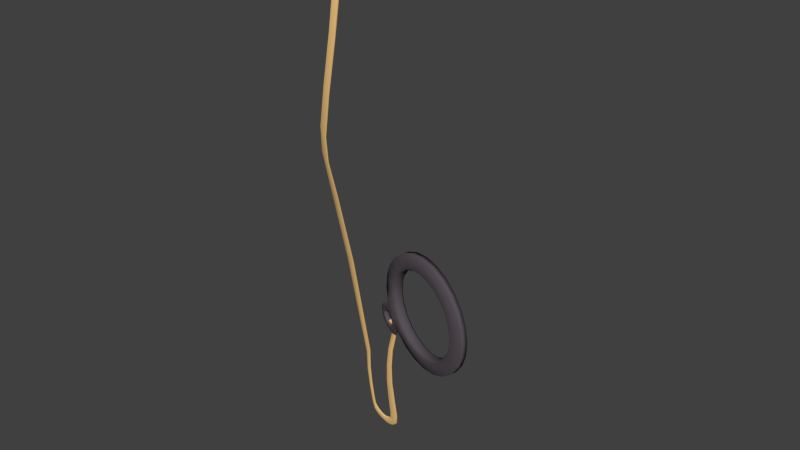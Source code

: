 # Source: GentlemanMonocle.blend  (saved by Blender 2.74.0; exported with 4.5.12 LTS)
import bpy
from mathutils import Matrix  # noqa: F401  (used for matrix-valued properties, if any)

bpy.ops.wm.read_factory_settings(use_empty=True)
scene = bpy.context.scene
scene.name = 'Scene'

# ---- collections
col_collection_11 = bpy.data.collections.new('Collection 11'); scene.collection.children.link(col_collection_11)

# ---- materials (node trees are filled in below, after node groups)
mat_material_005 = bpy.data.materials.new('Material.005')
mat_material_005.alpha_threshold = 0.0
mat_material_005.use_transparent_shadow = False
mat_material_005.diffuse_color = (0.8, 0.5121, 0.199, 1.0)
mat_material_005.roughness = 0.5
mat_material = bpy.data.materials.new('Material')
mat_material.alpha_threshold = 0.0
mat_material.use_transparent_shadow = False
mat_material.diffuse_color = (0.0985, 0.08197, 0.09601, 1.0)
mat_material.roughness = 0.5
mat_material.specular_intensity = 0.0
mat_material.line_color = (0.0, 0.0, 0.0, 1.0)

# ---- material node trees

# ---- world
world_world = bpy.data.worlds.new('World'); scene.world = world_world
world_world.color = (0.05088, 0.05088, 0.05088)
world_world.use_sun_shadow = False
world_world.sun_shadow_jitter_overblur = 0.0
world_world.cycles.sampling_method = 'MANUAL'
world_world.cycles.sample_map_resolution = 256

# ---- meshes
me_cube_002 = bpy.data.meshes.new('Cube.002')
me_cube_002.from_pydata([(-3.936, -6.92, -20.9), (-3.153, -6.025, -21.1), (-2.371, -6.922, -21.31), (-3.153, -7.817, -21.1), (-3.833, -7.96, -26.78), (-0.7123, -10.76, -2.34), (-7.485, -7.979, -24.58), (-3.208, -6.973, -27.58), (-3.833, -5.96, -26.78), (-4.458, -6.947, -25.97), (-1.344, 15.05, 64.86), (-7.636, -6.992, -25.45), (-7.485, -5.979, -24.58), (-7.333, -6.965, -23.71), (-6.18, -6.961, -25.45), (-5.945, -5.973, -26.35), (-5.709, -6.985, -27.25), (-5.945, -7.973, -26.35), (-1.68, 5.169, 73.72), (-1.975, 16.03, 65.48), (-1.347, 17.05, 64.86), (-0.7159, 16.07, 64.24), (-3.836, -6.936, -25.56), (-3.054, -5.943, -26.03), (-2.272, -6.95, -26.51), (-3.054, -7.943, -26.03), (-6.896, -6.965, -24.69), (-6.864, -5.977, -25.58), (-6.832, -6.989, -26.46), (-6.864, -7.977, -25.58), (-4.888, -7.969, -26.85), (-4.432, -6.983, -27.76), (-4.888, -5.969, -26.85), (-5.345, -6.956, -25.94), (-3.043, -7.736, -12.7), (-2.44, -7.056, -12.82), (-3.043, -6.362, -12.7), (-3.646, -7.042, -12.59), (-7.676, -6.96, -19.01), (-7.382, -7.018, -10.97), (-5.704, 8.535, 11.65), (-7.99, -5.969, -19.69), (-7.848, -6.013, -11.3), (-6.311, 9.905, 12.14), (-8.304, -6.979, -20.37), (-8.315, -7.007, -11.63), (-6.896, 9.152, 12.59), (-7.99, -7.969, -19.69), (-7.848, -8.012, -11.3), (-6.289, 7.783, 12.1), (-2.456, 29.03, 46.28), (-3.0, 29.55, 47.2), (-3.543, 28.17, 48.07), (-2.999, 27.65, 47.15), (-5.069, 26.5, 34.86), (-5.685, 27.39, 36.03), (-5.09, 28.52, 34.95), (-4.475, 27.63, 33.79), (-1.379, -7.354, -2.498), (-1.196, -10.48, -1.695), (-1.2, -11.16, -2.166), (-1.674, -10.0, -1.978), (-1.577, -5.083, -1.84), (-1.384, -7.574, -1.494), (-0.8613, -7.873, -2.192), (-1.902, -7.055, -1.8), (-1.728, -8.997, -1.929), (-0.7461, -9.769, -2.299), (-3.74, -6.248, -20.95), (-3.783, -6.929, -24.25), (-1.559, -10.75, -2.028), (-2.566, -6.25, -21.26), (-2.951, -5.959, -24.53), (-0.8345, -10.74, -1.947), (-2.566, -7.594, -21.26), (-2.118, -6.936, -24.82), (-0.8378, -11.06, -2.3), (-2.951, -7.907, -24.53), (-4.914, -6.952, -26.01), (-4.358, -5.966, -26.9), (-3.803, -6.979, -27.79), (-4.358, -7.966, -26.9), (-2.467, -7.699, -26.39), (-4.302, -7.7, -26.17), (-2.467, -6.199, -26.39), (-3.64, -6.188, -25.68), (-7.488, -6.963, -22.25), (-7.724, -5.976, -23.07), (-7.96, -6.989, -23.88), (-7.724, -7.976, -23.07), (-4.546, -7.729, -27.54), (-7.371, -7.719, -23.93), (-4.546, -6.229, -27.54), (-5.231, -6.209, -26.17), (-6.84, -7.736, -26.24), (-6.121, -7.714, -25.68), (-6.84, -6.236, -26.24), (-6.888, -6.218, -24.91), (-6.567, -6.963, -25.08), (-6.437, -5.975, -25.97), (-6.306, -6.987, -26.87), (-6.437, -7.975, -25.97), (-1.072, 7.894, 71.06), (-1.596, 8.64, 71.51), (-2.12, 7.886, 71.95), (-1.596, 7.14, 71.51), (-8.226, -7.727, -20.2), (-0.8724, 15.32, 64.39), (-8.226, -6.227, -20.2), (-7.754, -6.212, -19.18), (-3.364, -7.72, -27.38), (-3.64, -7.688, -25.68), (-3.364, -6.22, -27.38), (-4.302, -6.2, -26.17), (-4.069, -6.942, -25.82), (-3.377, -5.952, -26.49), (-2.684, -6.963, -27.16), (-3.377, -7.952, -26.49), (-6.888, -7.718, -24.91), (-7.598, -7.739, -25.24), (-7.598, -6.239, -25.24), (-7.371, -6.219, -23.93), (-7.155, -6.966, -24.25), (-7.217, -5.979, -25.13), (-7.278, -6.992, -26.0), (-7.217, -7.979, -25.13), (-5.768, -7.732, -27.03), (-5.768, -6.232, -27.03), (-6.121, -6.214, -25.68), (-5.231, -7.709, -26.17), (-5.418, -7.971, -26.66), (-5.073, -6.984, -27.57), (-5.418, -5.971, -26.66), (-5.763, -6.959, -25.76), (-3.74, -7.592, -20.95), (-3.496, -7.559, -12.62), (-3.496, -6.528, -12.62), (-2.591, -6.539, -12.79), (-2.591, -7.569, -12.79), (-2.522, -8.142, -8.94), (-3.303, -7.738, -16.81), (-1.982, -7.598, -9.037), (-2.616, -6.948, -16.97), (-2.52, -6.937, -8.938), (-3.303, -6.155, -16.81), (-3.06, -7.482, -8.84), (-3.991, -6.945, -16.65), (-5.526, 26.65, 35.72), (-6.74, 8.276, 12.45), (-8.198, -7.758, -11.55), (-7.754, -7.712, -19.18), (-7.499, -7.766, -11.05), (-5.844, 7.82, 11.75), (-5.541, 28.19, 35.78), (-6.755, 9.874, 12.49), (-8.198, -6.258, -11.55), (-4.634, 28.34, 34.11), (-5.861, 9.405, 11.78), (-7.498, -6.267, -11.05), (-7.704, -6.972, -14.94), (-4.806, 21.12, 26.53), (-8.094, -5.976, -15.44), (-5.447, 22.54, 27.52), (-8.484, -6.979, -15.94), (-6.056, 21.81, 28.43), (-8.094, -7.976, -15.44), (-5.415, 20.39, 27.45), (-2.591, 28.22, 46.48), (-1.817, 15.29, 65.32), (-1.819, 16.79, 65.32), (-0.8742, 16.81, 64.39), (-1.035, 24.76, 55.3), (-1.594, 25.62, 56.01), (-2.149, 24.5, 56.71), (-1.59, 23.64, 56.0), (-3.407, 27.56, 47.83), (-3.408, 28.99, 47.86), (-2.592, 29.63, 46.53), (-4.618, 26.85, 34.03), (-4.511, 28.22, 39.66), (-5.081, 28.61, 40.77), (-4.516, 30.1, 39.75), (-3.946, 29.72, 38.63), (-1.2, -10.85, -1.816), (-1.556, -10.17, -1.675), (-1.24, -9.487, -1.641), (-1.851, -10.61, -3.098), (-1.407, -8.754, -3.346), (-0.8784, -11.27, -3.434), (-1.371, -11.73, -3.272), (-1.938, -5.356, -1.725), (-1.118, -6.0, -2.034), (-1.53, -5.765, -1.484), (-1.526, -5.591, -2.275), (-0.9893, -7.688, -2.519), (-1.77, -7.075, -2.225), (-1.774, -7.24, -1.472), (-0.9935, -7.853, -1.766), (-3.575, -7.66, -24.32), (-0.9314, -10.94, -2.006), (-3.575, -6.2, -24.32), (-0.8708, -9.75, -1.898), (-2.326, -7.666, -24.75), (-1.607, -9.172, -1.62), (-2.326, -6.205, -24.75), (-1.466, -10.52, -1.804), (-4.775, -6.205, -26.23), (-4.775, -7.705, -26.23), (-3.942, -6.226, -27.56), (-3.942, -7.726, -27.56), (-7.547, -6.216, -22.45), (-7.547, -7.716, -22.45), (-7.901, -6.236, -23.68), (-7.901, -7.736, -23.68), (-6.339, -7.734, -26.64), (-6.535, -7.716, -25.3), (-6.339, -6.234, -26.64), (-6.535, -6.216, -25.3), (-1.159, 10.57, 69.45), (-1.158, 9.456, 69.45), (-1.904, 10.56, 70.12), (-1.903, 9.445, 70.12), (-2.857, -7.71, -26.99), (-3.896, -7.694, -25.98), (-2.857, -6.21, -26.99), (-3.896, -6.194, -25.98), (-7.17, -7.719, -24.47), (-7.263, -7.739, -25.79), (-7.263, -6.239, -25.79), (-7.17, -6.219, -24.47), (-5.16, -7.731, -27.34), (-5.16, -6.231, -27.34), (-5.677, -6.212, -25.98), (-5.677, -7.712, -25.98), (-3.819, -7.539, -16.69), (-2.926, -7.948, -8.866), (-2.924, -7.044, -8.864), (-3.819, -6.352, -16.69), (-2.116, -7.132, -9.012), (-2.788, -6.354, -16.93), (-2.118, -8.035, -9.013), (-2.788, -7.541, -16.93), (-5.889, 20.91, 28.17), (-8.387, -7.729, -15.81), (-7.802, -7.723, -15.07), (-4.95, 20.4, 26.74), (-5.911, 22.54, 28.22), (-8.387, -6.229, -15.81), (-4.975, 22.0, 26.8), (-7.802, -6.223, -15.07), (-1.173, 23.99, 55.47), (-2.008, 23.79, 56.53), (-2.011, 25.27, 56.54), (-1.176, 25.46, 55.48), (-4.937, 28.03, 40.48), (-4.941, 29.46, 40.53), (-4.09, 30.27, 38.94), (-4.086, 28.89, 38.86), (-1.734, -11.35, -3.145), (-1.739, -9.938, -2.861), (-0.9166, -10.54, -3.156), (-1.005, -11.59, -3.397), (-1.786, -5.844, -2.084), (-1.789, -5.97, -1.51), (-1.191, -6.312, -2.309), (-1.194, -6.438, -1.734), (8.472, 9.262, -5.486), (5.76, 5.623, -5.19), (3.226, 2.061, -4.165), (1.041, -1.18, -2.48), (-0.6457, -3.879, -0.2507), (-1.718, -5.853, 2.371), (-2.104, -6.967, 5.206), (-1.778, -7.144, 8.063), (-0.7599, -6.374, 10.74), (0.8791, -4.708, 13.07), (3.028, -2.261, 14.88), (5.54, 0.8025, 16.05), (8.244, 4.272, 16.51), (10.96, 7.912, 16.21), (13.49, 11.47, 15.18), (15.67, 14.71, 13.5), (17.36, 17.41, 11.27), (18.43, 19.39, 8.648), (18.82, 20.5, 5.812), (18.49, 20.68, 2.956), (17.48, 19.91, 0.2739), (15.84, 18.24, -2.051), (13.69, 15.79, -3.862), (11.18, 12.73, -5.033), (6.445, 5.924, -2.369), (8.442, 8.604, -2.587), (4.579, 3.302, -1.614), (2.97, 0.9154, -0.3736), (1.728, -1.072, 1.268), (0.9381, -2.526, 3.198), (0.6538, -3.346, 5.286), (0.8945, -3.477, 7.39), (1.644, -2.91, 9.365), (2.851, -1.683, 11.08), (4.433, 0.1195, 12.41), (6.283, 2.375, 13.27), (8.274, 4.93, 13.61), (10.27, 7.61, 13.39), (12.14, 10.23, 12.63), (13.75, 12.62, 11.39), (14.99, 14.61, 9.751), (15.78, 16.06, 7.82), (16.06, 16.88, 5.732), (15.82, 17.01, 3.629), (15.07, 16.44, 1.654), (13.86, 15.22, -0.05816), (12.28, 13.41, -1.391), (10.43, 11.16, -2.254), (6.227, 7.395, -2.735), (8.322, 10.21, -2.964), (4.269, 4.644, -1.943), (2.582, 2.141, -0.6415), (1.279, 0.05616, 1.08), (0.4505, -1.468, 3.105), (0.1523, -2.329, 5.296), (0.4048, -2.466, 7.502), (1.191, -1.871, 9.573), (2.457, -0.5845, 11.37), (4.116, 1.306, 12.77), (6.057, 3.672, 13.67), (8.145, 6.352, 14.02), (10.24, 9.163, 13.79), (12.2, 11.91, 13.0), (13.89, 14.42, 11.7), (15.19, 16.5, 9.979), (16.02, 18.03, 7.954), (16.31, 18.89, 5.763), (16.06, 19.02, 3.557), (15.28, 18.43, 1.486), (14.01, 17.14, -0.3106), (12.35, 15.25, -1.709), (10.41, 12.89, -2.614), (-0.3109, -2.778, -3.345), (-3.07, -7.451, 1.506), (-3.597, -8.278, -2.231), (-1.79, -5.58, -3.707), (-4.016, -9.35, 0.2071), (-0.9885, -3.826, -3.641), (-3.622, -8.288, 0.9903), (-2.919, -6.79, -1.682), (0.4099, -1.707, -3.004), (-2.459, -6.567, 2.041), (-1.039, -4.167, -0.4306), (-0.9557, -3.809, -2.495), (-1.815, -5.103, -2.766), (-1.872, -5.486, 0.6045), (-0.5133, -3.185, -1.784), (-2.627, -6.619, 0.3432), (-3.222, -7.47, -0.3707), (8.909, 3.944, -5.557), (6.197, 0.3044, -5.261), (3.663, -3.257, -4.235), (1.478, -6.498, -2.551), (-0.2085, -9.197, -0.3214), (-1.281, -11.17, 2.3), (-1.667, -12.28, 5.136), (-1.34, -12.46, 7.992), (-0.3228, -11.69, 10.67), (1.316, -10.03, 13.0), (3.465, -7.579, 14.81), (5.977, -4.516, 15.98), (8.681, -1.046, 16.43), (11.39, 2.593, 16.14), (13.93, 6.155, 15.11), (16.11, 9.396, 13.43), (17.8, 12.09, 11.2), (18.87, 14.07, 8.577), (19.26, 15.18, 5.742), (18.93, 15.36, 2.885), (17.91, 14.59, 0.2032), (16.27, 12.92, -2.122), (14.12, 10.48, -3.932), (11.61, 7.413, -5.104), (6.882, 0.6061, -2.44), (8.879, 3.286, -2.658), (5.016, -2.017, -1.685), (3.407, -4.403, -0.4443), (2.165, -6.391, 1.197), (1.375, -7.844, 3.128), (1.091, -8.664, 5.216), (1.332, -8.795, 7.319), (2.081, -8.228, 9.294), (3.288, -7.001, 11.01), (4.87, -5.199, 12.34), (6.72, -2.943, 13.2), (8.711, -0.3886, 13.54), (10.71, 2.291, 13.32), (12.57, 4.914, 12.56), (14.18, 7.301, 11.32), (15.42, 9.288, 9.68), (16.21, 10.74, 7.75), (16.5, 11.56, 5.662), (16.26, 11.69, 3.559), (15.51, 11.13, 1.584), (14.3, 9.899, -0.1288), (12.72, 8.096, -1.462), (10.87, 5.841, -2.324), (6.913, -0.9475, -2.846), (9.007, 1.864, -3.075), (4.955, -3.698, -2.054), (3.267, -6.202, -0.7524), (1.965, -8.287, 0.9694), (1.136, -9.811, 2.994), (0.838, -10.67, 5.185), (1.091, -10.81, 7.391), (1.877, -10.21, 9.463), (3.143, -8.927, 11.26), (4.802, -7.037, 12.66), (6.742, -4.671, 13.56), (8.831, -1.991, 13.91), (10.93, 0.8205, 13.68), (12.88, 3.571, 12.89), (14.57, 6.075, 11.59), (15.87, 8.16, 9.868), (16.7, 9.684, 7.843), (17.0, 10.54, 5.653), (16.75, 10.68, 3.446), (15.96, 10.09, 1.375), (14.7, 8.8, -0.4215), (13.04, 6.91, -1.82), (11.1, 4.544, -2.725), (-2.717, -9.253, -1.715), (0.1262, -8.096, -3.415), (-2.633, -12.77, 1.436), (-3.298, -11.93, -2.28), (-1.49, -9.227, -3.755), (-3.716, -13.0, 0.1586), (-0.5836, -8.752, -3.706), (-3.217, -13.21, 0.9248), (-2.514, -11.72, -1.748), (0.8755, -7.372, -3.08), (-1.994, -12.23, 1.965), (-0.5735, -9.832, -0.5059), (-0.5186, -9.128, -2.566), (-1.41, -10.03, -2.832), (-1.406, -11.15, 0.5292), (-0.04766, -8.85, -1.859), (-2.19, -11.94, 0.2725), (-2.818, -12.4, -0.4362), (-0.8063, -7.0, -0.4683), (-0.7371, -6.469, -2.53), (-1.613, -7.566, -2.799), (-1.639, -8.319, 0.5669), (-0.2805, -6.017, -1.822), (-2.409, -9.278, 0.3079), (-3.02, -9.933, -0.4034), (-3.032, -9.811, -1.047), (-3.956, -9.002, -1.054), (-3.656, -12.65, -1.102), (-3.234, -7.348, -1.015), (-2.829, -12.27, -1.08), (-2.259, -8.517, -2.338), (-2.751, -6.978, -3.091), (-2.057, -10.98, -2.371), (-2.451, -10.63, -3.14), (-2.462, -6.054, -2.305)], [], [(0, 134, 234, 146), (0, 146, 237, 68), (0, 68, 200, 69), (0, 69, 198, 134), (1, 68, 237, 144), (1, 144, 239, 71), (1, 71, 204, 72), (1, 72, 200, 68), (2, 71, 239, 142), (2, 142, 241, 74), (2, 74, 202, 75), (2, 75, 204, 71), (3, 74, 241, 140), (3, 140, 234, 134), (3, 134, 198, 77), (3, 77, 202, 74), (4, 110, 222, 117), (4, 117, 223, 83), (4, 83, 207, 81), (4, 81, 209, 110), (5, 76, 261, 188), (5, 188, 260, 67), (5, 67, 201, 73), (5, 73, 199, 76), (6, 119, 227, 125), (6, 125, 226, 91), (6, 91, 211, 89), (6, 89, 213, 119), (7, 112, 224, 116), (7, 116, 222, 110), (7, 110, 209, 80), (7, 80, 208, 112), (8, 113, 225, 115), (8, 115, 224, 112), (8, 112, 208, 79), (8, 79, 206, 113), (9, 83, 223, 114), (9, 114, 225, 113), (9, 113, 206, 78), (9, 78, 207, 83), (10, 168, 251, 174), (10, 174, 250, 107), (10, 107, 219, 105), (10, 105, 221, 168), (11, 120, 228, 124), (11, 124, 227, 119), (11, 119, 213, 88), (11, 88, 212, 120), (12, 121, 229, 123), (12, 123, 228, 120), (12, 120, 212, 87), (12, 87, 210, 121), (13, 91, 226, 122), (13, 122, 229, 121), (13, 121, 210, 86), (13, 86, 211, 91), (14, 95, 233, 133), (14, 133, 232, 128), (14, 128, 217, 98), (14, 98, 215, 95), (15, 128, 232, 132), (15, 132, 231, 127), (15, 127, 216, 99), (15, 99, 217, 128), (16, 127, 231, 131), (16, 131, 230, 126), (16, 126, 214, 100), (16, 100, 216, 127), (17, 126, 230, 130), (17, 130, 233, 95), (17, 95, 215, 101), (17, 101, 214, 126), (18, 105, 219, 102), (18, 102, 218, 103), (18, 103, 220, 104), (18, 104, 221, 105), (19, 169, 252, 173), (19, 173, 251, 168), (19, 168, 221, 104), (19, 104, 220, 169), (20, 170, 253, 172), (20, 172, 252, 169), (20, 169, 220, 103), (20, 103, 218, 170), (21, 107, 250, 171), (21, 171, 253, 170), (21, 170, 218, 102), (21, 102, 219, 107), (22, 111, 198, 69), (22, 69, 200, 85), (22, 85, 225, 114), (22, 114, 223, 111), (23, 85, 200, 72), (23, 72, 204, 84), (23, 84, 224, 115), (23, 115, 225, 85), (24, 84, 204, 75), (24, 75, 202, 82), (24, 82, 222, 116), (24, 116, 224, 84), (25, 82, 202, 77), (25, 77, 198, 111), (25, 111, 223, 117), (25, 117, 222, 82), (26, 118, 215, 98), (26, 98, 217, 97), (26, 97, 229, 122), (26, 122, 226, 118), (27, 97, 217, 99), (27, 99, 216, 96), (27, 96, 228, 123), (27, 123, 229, 97), (28, 96, 216, 100), (28, 100, 214, 94), (28, 94, 227, 124), (28, 124, 228, 96), (29, 94, 214, 101), (29, 101, 215, 118), (29, 118, 226, 125), (29, 125, 227, 94), (30, 90, 209, 81), (30, 81, 207, 129), (30, 129, 233, 130), (30, 130, 230, 90), (31, 92, 208, 80), (31, 80, 209, 90), (31, 90, 230, 131), (31, 131, 231, 92), (32, 93, 206, 79), (32, 79, 208, 92), (32, 92, 231, 132), (32, 132, 232, 93), (33, 129, 207, 78), (33, 78, 206, 93), (33, 93, 232, 133), (33, 133, 233, 129), (261, 240, 141, 188), (189, 139, 240, 261), (34, 138, 240, 139), (34, 139, 235, 135), (34, 135, 234, 140), (34, 140, 241, 138), (260, 238, 143, 187), (188, 141, 238, 260), (35, 137, 238, 141), (35, 141, 240, 138), (35, 138, 241, 142), (35, 142, 239, 137), (259, 236, 145, 186), (187, 143, 236, 259), (36, 136, 236, 143), (36, 143, 238, 137), (36, 137, 239, 144), (36, 144, 237, 136), (186, 145, 235, 258), (37, 135, 235, 145), (37, 145, 236, 136), (37, 136, 237, 146), (37, 146, 234, 135), (38, 150, 211, 86), (38, 86, 210, 109), (38, 109, 249, 159), (38, 159, 244, 150), (39, 151, 244, 159), (39, 159, 249, 158), (40, 152, 151, 39), (43, 42, 155, 154), (40, 157, 248, 160), (40, 160, 245, 152), (41, 109, 210, 87), (41, 87, 212, 108), (41, 108, 247, 161), (41, 161, 249, 109), (42, 158, 249, 161), (42, 161, 247, 155), (43, 157, 158, 42), (46, 45, 149, 148), (43, 154, 246, 162), (43, 162, 248, 157), (44, 108, 212, 88), (44, 88, 213, 106), (44, 106, 243, 163), (44, 163, 247, 108), (45, 155, 247, 163), (45, 163, 243, 149), (46, 154, 155, 45), (49, 48, 151, 152), (46, 148, 242, 164), (46, 164, 246, 154), (47, 106, 213, 89), (47, 89, 211, 150), (47, 150, 244, 165), (47, 165, 243, 106), (48, 149, 243, 165), (48, 165, 244, 151), (49, 148, 149, 48), (49, 152, 245, 166), (49, 166, 242, 148), (50, 167, 257, 182), (50, 182, 256, 177), (50, 177, 253, 171), (50, 171, 250, 167), (51, 177, 256, 181), (51, 181, 255, 176), (51, 176, 252, 172), (51, 172, 253, 177), (52, 176, 255, 180), (52, 180, 254, 175), (52, 175, 251, 173), (52, 173, 252, 176), (53, 175, 254, 179), (53, 179, 257, 167), (53, 167, 250, 174), (53, 174, 251, 175), (54, 147, 242, 166), (54, 166, 245, 178), (54, 178, 257, 179), (54, 179, 254, 147), (55, 153, 246, 164), (55, 164, 242, 147), (55, 147, 254, 180), (55, 180, 255, 153), (56, 156, 248, 162), (56, 162, 246, 153), (56, 153, 255, 181), (56, 181, 256, 156), (57, 178, 245, 160), (57, 160, 248, 156), (57, 156, 256, 182), (57, 182, 257, 178), (58, 194, 260, 187), (58, 187, 259, 195), (58, 195, 262, 193), (58, 193, 264, 194), (59, 185, 203, 184), (59, 184, 205, 183), (59, 183, 199, 73), (59, 73, 201, 185), (60, 70, 258, 189), (60, 189, 261, 76), (60, 76, 199, 183), (60, 183, 205, 70), (61, 66, 259, 186), (61, 186, 258, 70), (61, 70, 205, 184), (61, 184, 203, 66), (62, 191, 264, 193), (62, 193, 262, 190), (62, 190, 263, 192), (62, 192, 265, 191), (63, 196, 203, 185), (63, 185, 201, 197), (63, 197, 265, 192), (63, 192, 263, 196), (64, 197, 201, 67), (64, 67, 260, 194), (64, 194, 264, 191), (64, 191, 265, 197), (65, 195, 259, 66), (65, 66, 203, 196), (65, 196, 263, 190), (65, 190, 262, 195), (40, 39, 158, 157), (235, 139, 189, 258), (342, 453, 454, 432), (285, 284, 373, 374), (274, 273, 362, 363), (283, 282, 371, 372), (437, 347, 339, 429), (281, 280, 369, 370), (266, 289, 378, 355), (268, 267, 356, 357), (279, 278, 367, 368), (288, 287, 376, 377), (277, 276, 365, 366), (286, 285, 374, 375), (275, 274, 363, 364), (284, 283, 372, 373), (273, 272, 361, 362), (338, 346, 436, 428), (282, 281, 370, 371), (269, 268, 357, 358), (280, 279, 368, 369), (289, 288, 377, 378), (267, 266, 355, 356), (278, 277, 366, 367), (287, 286, 375, 376), (314, 315, 266, 267), (316, 314, 267, 268), (317, 316, 268, 269), (318, 317, 269, 270), (319, 318, 270, 271), (320, 319, 271, 272), (321, 320, 272, 273), (322, 321, 273, 274), (323, 322, 274, 275), (324, 323, 275, 276), (325, 324, 276, 277), (326, 325, 277, 278), (327, 326, 278, 279), (328, 327, 279, 280), (329, 328, 280, 281), (330, 329, 281, 282), (331, 330, 282, 283), (332, 331, 283, 284), (333, 332, 284, 285), (334, 333, 285, 286), (335, 334, 286, 287), (336, 335, 287, 288), (337, 336, 288, 289), (315, 337, 289, 266), (293, 294, 383, 382), (294, 295, 384, 383), (295, 296, 385, 384), (296, 297, 386, 385), (297, 298, 387, 386), (298, 299, 388, 387), (299, 300, 389, 388), (300, 301, 390, 389), (301, 302, 391, 390), (302, 303, 392, 391), (303, 304, 393, 392), (304, 305, 394, 393), (305, 306, 395, 394), (306, 307, 396, 395), (307, 308, 397, 396), (308, 309, 398, 397), (309, 310, 399, 398), (310, 311, 400, 399), (311, 312, 401, 400), (312, 313, 402, 401), (313, 291, 380, 402), (291, 290, 379, 380), (290, 292, 381, 379), (291, 313, 337, 315), (313, 312, 336, 337), (312, 311, 335, 336), (311, 310, 334, 335), (310, 309, 333, 334), (309, 308, 332, 333), (308, 307, 331, 332), (307, 306, 330, 331), (306, 305, 329, 330), (305, 304, 328, 329), (304, 303, 327, 328), (303, 302, 326, 327), (302, 301, 325, 326), (301, 300, 324, 325), (300, 299, 323, 324), (299, 298, 322, 323), (298, 297, 321, 322), (297, 296, 320, 321), (296, 295, 319, 320), (295, 294, 318, 319), (294, 293, 317, 318), (293, 292, 316, 317), (292, 290, 314, 316), (290, 291, 315, 314), (434, 344, 342, 432), (353, 450, 451, 354), (346, 338, 349, 352), (455, 452, 427, 345), (343, 341, 350), (338, 343, 350, 349), (351, 448, 450, 353), (341, 343, 433, 431), (269, 346, 352, 348, 270), (270, 348, 351, 347, 271), (429, 339, 344, 434), (353, 354, 344, 339), (351, 353, 339, 347), (350, 447, 446, 349), (349, 446, 449, 352), (346, 269, 358, 436), (343, 338, 428, 433), (276, 275, 364, 365), (272, 271, 360, 361), (352, 449, 445, 348), (348, 445, 448, 351), (340, 458, 460, 430), (354, 342, 344), (461, 457, 447, 350), (350, 341, 458, 461), (345, 340, 453, 455), (403, 356, 355, 404), (405, 357, 356, 403), (406, 358, 357, 405), (407, 359, 358, 406), (408, 360, 359, 407), (409, 361, 360, 408), (410, 362, 361, 409), (411, 363, 362, 410), (412, 364, 363, 411), (413, 365, 364, 412), (414, 366, 365, 413), (415, 367, 366, 414), (416, 368, 367, 415), (417, 369, 368, 416), (418, 370, 369, 417), (419, 371, 370, 418), (420, 372, 371, 419), (421, 373, 372, 420), (422, 374, 373, 421), (423, 375, 374, 422), (424, 376, 375, 423), (425, 377, 376, 424), (426, 378, 377, 425), (404, 355, 378, 426), (380, 404, 426, 402), (402, 426, 425, 401), (401, 425, 424, 400), (400, 424, 423, 399), (399, 423, 422, 398), (398, 422, 421, 397), (397, 421, 420, 396), (396, 420, 419, 395), (395, 419, 418, 394), (394, 418, 417, 393), (393, 417, 416, 392), (392, 416, 415, 391), (391, 415, 414, 390), (390, 414, 413, 389), (389, 413, 412, 388), (388, 412, 411, 387), (387, 411, 410, 386), (386, 410, 409, 385), (385, 409, 408, 384), (384, 408, 407, 383), (383, 407, 406, 382), (382, 406, 405, 381), (381, 405, 403, 379), (379, 403, 404, 380), (443, 444, 451, 450), (436, 442, 439, 428), (456, 435, 427, 452), (433, 440, 431), (428, 439, 440, 433), (441, 443, 450, 448), (358, 359, 438, 442, 436), (359, 360, 437, 441, 438), (443, 429, 434, 444), (441, 437, 429, 443), (440, 439, 446, 447), (439, 442, 449, 446), (442, 438, 445, 449), (438, 441, 448, 445), (444, 434, 432), (459, 440, 447, 457), (459, 435, 430, 460), (456, 444, 432, 454), (292, 293, 382, 381), (360, 271, 347, 437), (444, 456, 452, 451), (453, 340, 430, 454), (435, 456, 454, 430), (354, 451, 452, 455), (455, 453, 342, 354), (461, 458, 340, 345), (435, 459, 457, 427), (458, 341, 431, 460), (440, 459, 460, 431), (345, 427, 457, 461)])
me_cube_002.polygons.foreach_set('use_smooth', [True] * 462)
me_cube_002.polygons.foreach_set('material_index', [0, 0, 0, 0, 0, 0, 0, 0, 0, 0, 0, 0, 0, 0, 0, 0, 0, 0, 0, 0, 0, 0, 0, 0, 0, 0, 0, 0, 0, 0, 0, 0, 0, 0, 0, 0, 0, 0, 0, 0, 0, 0, 0, 0, 0, 0, 0, 0, 0, 0, 0, 0, 0, 0, 0, 0, 0, 0, 0, 0, 0, 0, 0, 0, 0, 0, 0, 0, 0, 0, 0, 0, 0, 0, 0, 0, 0, 0, 0, 0, 0, 0, 0, 0, 0, 0, 0, 0, 0, 0, 0, 0, 0, 0, 0, 0, 0, 0, 0, 0, 0, 0, 0, 0, 0, 0, 0, 0, 0, 0, 0, 0, 0, 0, 0, 0, 0, 0, 0, 0, 0, 0, 0, 0, 0, 0, 0, 0, 0, 0, 0, 0, 0, 0, 0, 0, 0, 0, 0, 0, 0, 0, 0, 0, 0, 0, 0, 0, 0, 0, 0, 0, 0, 0, 0, 0, 0, 0, 0, 0, 0, 0, 0, 0, 0, 0, 0, 0, 0, 0, 0, 0, 0, 0, 0, 0, 0, 0, 0, 0, 0, 0, 0, 0, 0, 0, 0, 0, 0, 0, 0, 0, 0, 0, 0, 0, 0, 0, 0, 0, 0, 0, 0, 0, 0, 0, 0, 0, 0, 0, 0, 0, 0, 0, 0, 0, 0, 0, 0, 0, 0, 0, 0, 0, 0, 0, 0, 0, 0, 0, 0, 0, 0, 0, 0, 0, 0, 0, 0, 0, 0, 0, 0, 0, 0, 0, 0, 0, 0, 0, 0, 0, 0, 0, 0, 0, 0, 0, 0, 0, 0, 0, 0, 0, 1, 1, 1, 1, 1, 1, 1, 1, 1, 1, 1, 1, 1, 1, 1, 1, 1, 1, 1, 1, 1, 1, 1, 1, 1, 1, 1, 1, 1, 1, 1, 1, 1, 1, 1, 1, 1, 1, 1, 1, 1, 1, 1, 1, 1, 1, 1, 1, 1, 1, 1, 1, 1, 1, 1, 1, 1, 1, 1, 1, 1, 1, 1, 1, 1, 1, 1, 1, 1, 1, 1, 1, 1, 1, 1, 1, 1, 1, 1, 1, 1, 1, 1, 1, 1, 1, 1, 1, 1, 1, 1, 1, 1, 1, 1, 1, 1, 1, 1, 1, 1, 1, 1, 1, 1, 1, 1, 1, 1, 1, 1, 1, 1, 1, 1, 1, 1, 1, 1, 1, 1, 1, 1, 1, 1, 1, 1, 1, 1, 1, 1, 1, 1, 1, 1, 1, 1, 1, 1, 1, 1, 1, 1, 1, 1, 1, 1, 1, 1, 1, 1, 1, 1, 1, 1, 1, 1, 1, 1, 1, 1, 1, 1, 1, 1, 1, 1, 1, 1, 1, 1, 1, 1, 1, 1, 1, 1, 1, 1, 1, 1, 1, 1, 1, 1, 1, 1, 1, 1, 1, 1, 1, 1, 1, 1, 1, 1, 1])
_uv = me_cube_002.uv_layers.new(name='UVMap')
_uv.uv.foreach_set('vector', [0.9045, 0.171, 0.8979, 0.1714, 0.8973, 0.1375, 0.9031, 0.1372, 0.9045, 0.171, 0.9031, 0.1372, 0.9087, 0.1372, 0.9109, 0.171, 0.9045, 0.171, 0.9109, 0.171, 0.9122, 0.1976, 0.9053, 0.1974, 0.9045, 0.171, 0.9053, 0.1974, 0.8981, 0.198, 0.8979, 0.1714, 0.6159, 0.5334, 0.6214, 0.535, 0.6224, 0.5685, 0.6176, 0.5671, 0.6159, 0.5334, 0.6176, 0.5671, 0.6125, 0.5665, 0.61, 0.5326, 0.6159, 0.5334, 0.61, 0.5326, 0.6074, 0.5052, 0.6137, 0.5065, 0.6159, 0.5334, 0.6137, 0.5065, 0.6195, 0.5087, 0.6214, 0.535, 0.7827, 0.6418, 0.7762, 0.6422, 0.7719, 0.608, 0.7776, 0.6076, 0.7827, 0.6418, 0.7776, 0.6076, 0.7833, 0.6068, 0.7891, 0.6408, 0.7827, 0.6418, 0.7891, 0.6408, 0.7941, 0.6682, 0.7872, 0.6694, 0.7827, 0.6418, 0.7872, 0.6694, 0.7801, 0.6698, 0.7762, 0.6422, 0.863, 0.3192, 0.869, 0.3186, 0.8645, 0.3522, 0.8592, 0.3526, 0.863, 0.3192, 0.8592, 0.3526, 0.8544, 0.3538, 0.8576, 0.3207, 0.863, 0.3192, 0.8576, 0.3207, 0.861, 0.2945, 0.8669, 0.2925, 0.863, 0.3192, 0.8669, 0.2925, 0.8732, 0.2914, 0.869, 0.3186, 0.8596, 0.2748, 0.8647, 0.2707, 0.8694, 0.2739, 0.8638, 0.2771, 0.8596, 0.2748, 0.8638, 0.2771, 0.8588, 0.2814, 0.855, 0.2799, 0.8596, 0.2748, 0.855, 0.2799, 0.8505, 0.2793, 0.8546, 0.2737, 0.8596, 0.2748, 0.8546, 0.2737, 0.8593, 0.2691, 0.8647, 0.2707, 0.7953, 0.4865, 0.7982, 0.4859, 0.7949, 0.4952, 0.7918, 0.4958, 0.7953, 0.4865, 0.7918, 0.4958, 0.7844, 0.4944, 0.7858, 0.4872, 0.7953, 0.4865, 0.7858, 0.4872, 0.786, 0.4852, 0.7947, 0.4834, 0.7953, 0.4865, 0.7947, 0.4834, 0.7967, 0.4838, 0.7982, 0.4859, 0.8233, 0.2909, 0.8228, 0.2863, 0.8263, 0.2821, 0.8261, 0.2868, 0.8233, 0.2909, 0.8261, 0.2868, 0.8265, 0.2924, 0.8243, 0.2965, 0.8233, 0.2909, 0.8243, 0.2965, 0.8217, 0.3079, 0.8201, 0.3026, 0.5774, 0.02419, 0.5794, 0.03593, 0.5761, 0.03123, 0.5742, 0.01924, 0.692, 0.686, 0.6993, 0.6846, 0.6994, 0.6882, 0.6921, 0.6897, 0.7913, 0.692, 0.7905, 0.6883, 0.7975, 0.6863, 0.7982, 0.6898, 0.692, 0.686, 0.6848, 0.6845, 0.6847, 0.6801, 0.692, 0.6814, 0.692, 0.686, 0.692, 0.6814, 0.6993, 0.6802, 0.6993, 0.6846, 0.622, 0.4891, 0.6264, 0.4943, 0.6225, 0.4957, 0.6176, 0.4913, 0.622, 0.4891, 0.6176, 0.4913, 0.6124, 0.4878, 0.6172, 0.4848, 0.622, 0.4891, 0.6172, 0.4848, 0.6228, 0.4834, 0.6271, 0.4882, 0.622, 0.4891, 0.6271, 0.4882, 0.6309, 0.4939, 0.6264, 0.4943, 0.7188, 0.6565, 0.7115, 0.6553, 0.7116, 0.652, 0.7189, 0.6533, 0.7188, 0.6565, 0.7189, 0.6533, 0.7261, 0.652, 0.726, 0.6553, 0.7188, 0.6565, 0.726, 0.6553, 0.7259, 0.6591, 0.7188, 0.6601, 0.7188, 0.6565, 0.7188, 0.6601, 0.7114, 0.6591, 0.7115, 0.6553, 0.4864, 0.7619, 0.4845, 0.7654, 0.3909, 0.7063, 0.3918, 0.7023, 0.9372, 0.6337, 0.9392, 0.7027, 0.935, 0.7059, 0.9325, 0.6363, 0.9372, 0.6337, 0.9325, 0.6363, 0.9343, 0.5889, 0.9381, 0.5699, 0.4864, 0.7619, 0.5711, 0.8044, 0.547, 0.796, 0.4845, 0.7654, 0.5667, 0.0184, 0.5598, 0.02106, 0.5593, 0.01704, 0.5662, 0.01439, 0.5667, 0.0184, 0.5662, 0.01439, 0.5736, 0.01522, 0.5742, 0.01924, 0.5667, 0.0184, 0.5742, 0.01924, 0.5761, 0.03123, 0.5686, 0.03048, 0.5667, 0.0184, 0.5686, 0.03048, 0.5618, 0.03305, 0.5598, 0.02106, 0.6574, 0.5065, 0.6562, 0.5121, 0.6542, 0.5079, 0.6548, 0.5023, 0.6574, 0.5065, 0.6548, 0.5023, 0.6549, 0.4976, 0.6582, 0.5019, 0.5583, 0.02662, 0.5598, 0.02106, 0.5618, 0.03305, 0.5603, 0.03836, 0.6574, 0.5065, 0.6599, 0.5184, 0.658, 0.5236, 0.6562, 0.5121, 0.2793, 0.8019, 0.2862, 0.8046, 0.2854, 0.8087, 0.2785, 0.806, 0.2793, 0.8019, 0.2785, 0.806, 0.271, 0.8069, 0.2718, 0.8028, 0.2793, 0.8019, 0.2718, 0.8028, 0.2739, 0.7912, 0.2814, 0.7905, 0.2793, 0.8019, 0.2814, 0.7905, 0.2883, 0.7931, 0.2862, 0.8046, 0.7188, 0.6701, 0.7115, 0.6697, 0.7114, 0.6662, 0.7188, 0.6669, 0.7188, 0.6701, 0.7188, 0.6669, 0.726, 0.6662, 0.726, 0.6697, 0.7188, 0.6701, 0.726, 0.6697, 0.7261, 0.6729, 0.7189, 0.6731, 0.7188, 0.6701, 0.7189, 0.6731, 0.7116, 0.6729, 0.7115, 0.6697, 0.6424, 0.4926, 0.644, 0.4983, 0.6397, 0.4959, 0.6373, 0.4901, 0.6424, 0.4926, 0.6373, 0.4901, 0.6345, 0.4853, 0.6404, 0.4878, 0.6424, 0.4926, 0.6404, 0.4878, 0.646, 0.4909, 0.6472, 0.4956, 0.6424, 0.4926, 0.6472, 0.4956, 0.648, 0.5013, 0.644, 0.4983, 0.692, 0.6658, 0.6993, 0.6651, 0.6993, 0.6703, 0.692, 0.6711, 0.692, 0.6658, 0.692, 0.6711, 0.6848, 0.6702, 0.6848, 0.665, 0.692, 0.6658, 0.6848, 0.665, 0.6848, 0.6601, 0.692, 0.6606, 0.692, 0.6658, 0.692, 0.6606, 0.6993, 0.6602, 0.6993, 0.6651, 0.8391, 0.2776, 0.8414, 0.2729, 0.8474, 0.2706, 0.8443, 0.2753, 0.8391, 0.2776, 0.8443, 0.2753, 0.8417, 0.281, 0.8373, 0.2833, 0.8391, 0.2776, 0.8373, 0.2833, 0.8331, 0.2861, 0.8341, 0.2804, 0.8391, 0.2776, 0.8341, 0.2804, 0.8357, 0.2757, 0.8414, 0.2729, 0.9392, 0.5539, 0.9381, 0.5699, 0.9343, 0.5889, 0.9335, 0.5764, 0.3054, 0.01439, 0.2754, 0.03164, 0.2475, 0.04122, 0.269, 0.02763, 0.8461, 0.2095, 0.8461, 0.2368, 0.8427, 0.2519, 0.8412, 0.2309, 0.593, 0.8194, 0.5643, 0.8083, 0.547, 0.796, 0.5711, 0.8044, 0.4775, 0.7674, 0.4702, 0.7672, 0.3767, 0.7082, 0.3842, 0.7085, 0.4775, 0.7674, 0.3842, 0.7085, 0.3909, 0.7063, 0.4845, 0.7654, 0.4775, 0.7674, 0.4845, 0.7654, 0.547, 0.796, 0.5643, 0.8083, 0.4775, 0.7674, 0.5643, 0.8083, 0.5363, 0.7973, 0.4702, 0.7672, 0.1787, 0.06977, 0.1803, 0.07336, 0.08449, 0.1335, 0.08383, 0.1294, 0.9767, 0.5315, 0.9719, 0.4464, 0.9764, 0.4508, 0.9817, 0.5352, 0.9767, 0.5315, 0.9817, 0.5352, 0.9856, 0.5842, 0.9835, 0.5989, 0.1787, 0.06977, 0.269, 0.02763, 0.2475, 0.04122, 0.1803, 0.07336, 0.1872, 0.07536, 0.1947, 0.07517, 0.09859, 0.1354, 0.09097, 0.1357, 0.1872, 0.07536, 0.09097, 0.1357, 0.08449, 0.1335, 0.1803, 0.07336, 0.1872, 0.07536, 0.1803, 0.07336, 0.2475, 0.04122, 0.2754, 0.03164, 0.1872, 0.07536, 0.2754, 0.03164, 0.2581, 0.04256, 0.1947, 0.07517, 0.9056, 0.2079, 0.8983, 0.2089, 0.8981, 0.198, 0.9053, 0.1974, 0.9056, 0.2079, 0.9053, 0.1974, 0.9122, 0.1976, 0.9128, 0.2085, 0.9056, 0.2079, 0.9128, 0.2085, 0.913, 0.2111, 0.9058, 0.2102, 0.9056, 0.2079, 0.9058, 0.2102, 0.8985, 0.2116, 0.8983, 0.2089, 0.6146, 0.4948, 0.6201, 0.498, 0.6195, 0.5087, 0.6137, 0.5065, 0.6146, 0.4948, 0.6137, 0.5065, 0.6074, 0.5052, 0.6087, 0.4924, 0.6146, 0.4948, 0.6087, 0.4924, 0.6124, 0.4878, 0.6176, 0.4913, 0.6146, 0.4948, 0.6176, 0.4913, 0.6225, 0.4957, 0.6201, 0.498, 0.7895, 0.6828, 0.7821, 0.6828, 0.7801, 0.6698, 0.7872, 0.6694, 0.7895, 0.6828, 0.7872, 0.6694, 0.7941, 0.6682, 0.7965, 0.6812, 0.7895, 0.6828, 0.7965, 0.6812, 0.7975, 0.6863, 0.7905, 0.6883, 0.7895, 0.6828, 0.7905, 0.6883, 0.7831, 0.6879, 0.7821, 0.6828, 0.8667, 0.2807, 0.8728, 0.2786, 0.8732, 0.2914, 0.8669, 0.2925, 0.8667, 0.2807, 0.8669, 0.2925, 0.861, 0.2945, 0.8611, 0.2839, 0.8667, 0.2807, 0.8611, 0.2839, 0.8588, 0.2814, 0.8638, 0.2771, 0.8667, 0.2807, 0.8638, 0.2771, 0.8694, 0.2739, 0.8728, 0.2786, 0.2778, 0.8093, 0.2847, 0.812, 0.2841, 0.8148, 0.2772, 0.8121, 0.2778, 0.8093, 0.2772, 0.8121, 0.2698, 0.813, 0.2704, 0.8102, 0.2778, 0.8093, 0.2704, 0.8102, 0.271, 0.8069, 0.2785, 0.806, 0.2778, 0.8093, 0.2785, 0.806, 0.2854, 0.8087, 0.2847, 0.812, 0.6513, 0.4987, 0.6514, 0.5044, 0.648, 0.5013, 0.6472, 0.4956, 0.6513, 0.4987, 0.6472, 0.4956, 0.646, 0.4909, 0.6508, 0.494, 0.6513, 0.4987, 0.6508, 0.494, 0.6549, 0.4976, 0.6548, 0.5023, 0.6513, 0.4987, 0.6548, 0.5023, 0.6542, 0.5079, 0.6514, 0.5044, 0.6921, 0.6561, 0.6994, 0.6558, 0.6993, 0.6602, 0.692, 0.6606, 0.6921, 0.6561, 0.692, 0.6606, 0.6848, 0.6601, 0.6848, 0.6558, 0.6921, 0.6561, 0.6848, 0.6558, 0.6849, 0.652, 0.6921, 0.6521, 0.6921, 0.6561, 0.6921, 0.6521, 0.6994, 0.652, 0.6994, 0.6558, 0.8298, 0.2833, 0.8307, 0.2787, 0.8357, 0.2757, 0.8341, 0.2804, 0.8298, 0.2833, 0.8341, 0.2804, 0.8331, 0.2861, 0.8295, 0.289, 0.8298, 0.2833, 0.8295, 0.289, 0.8265, 0.2924, 0.8261, 0.2868, 0.8298, 0.2833, 0.8261, 0.2868, 0.8263, 0.2821, 0.8307, 0.2787, 0.8495, 0.2739, 0.8534, 0.2692, 0.8593, 0.2691, 0.8546, 0.2737, 0.8495, 0.2739, 0.8546, 0.2737, 0.8505, 0.2793, 0.8461, 0.2797, 0.8495, 0.2739, 0.8461, 0.2797, 0.8417, 0.281, 0.8443, 0.2753, 0.8495, 0.2739, 0.8443, 0.2753, 0.8474, 0.2706, 0.8534, 0.2692, 0.692, 0.6764, 0.6993, 0.6753, 0.6993, 0.6802, 0.692, 0.6814, 0.692, 0.6764, 0.692, 0.6814, 0.6847, 0.6801, 0.6847, 0.6753, 0.692, 0.6764, 0.6847, 0.6753, 0.6848, 0.6702, 0.692, 0.6711, 0.692, 0.6764, 0.692, 0.6711, 0.6993, 0.6703, 0.6993, 0.6753, 0.6322, 0.4886, 0.6353, 0.4944, 0.6309, 0.4939, 0.6271, 0.4882, 0.6322, 0.4886, 0.6271, 0.4882, 0.6228, 0.4834, 0.6286, 0.4837, 0.6322, 0.4886, 0.6286, 0.4837, 0.6345, 0.4853, 0.6373, 0.4901, 0.6322, 0.4886, 0.6373, 0.4901, 0.6397, 0.4959, 0.6353, 0.4944, 0.7188, 0.6636, 0.7114, 0.6627, 0.7114, 0.6591, 0.7188, 0.6601, 0.7188, 0.6636, 0.7188, 0.6601, 0.7259, 0.6591, 0.7259, 0.6627, 0.7188, 0.6636, 0.7259, 0.6627, 0.726, 0.6662, 0.7188, 0.6669, 0.7188, 0.6636, 0.7188, 0.6669, 0.7114, 0.6662, 0.7114, 0.6627, 0.7949, 0.4952, 0.7779, 0.5431, 0.7737, 0.5437, 0.7918, 0.4958, 0.8671, 0.4523, 0.8618, 0.4129, 0.8659, 0.4126, 0.8706, 0.4512, 0.8594, 0.3844, 0.864, 0.3842, 0.8659, 0.4126, 0.8618, 0.4129, 0.8594, 0.3844, 0.8618, 0.4129, 0.8581, 0.4138, 0.8552, 0.3854, 0.8594, 0.3844, 0.8552, 0.3854, 0.8544, 0.3538, 0.8592, 0.3526, 0.8594, 0.3844, 0.8592, 0.3526, 0.8645, 0.3522, 0.864, 0.3842, 0.5954, 0.6715, 0.606, 0.6296, 0.6101, 0.6299, 0.6008, 0.6687, 0.7918, 0.4958, 0.7737, 0.5437, 0.7692, 0.5441, 0.7844, 0.4944, 0.7734, 0.5745, 0.7684, 0.575, 0.7692, 0.5441, 0.7737, 0.5437, 0.7734, 0.5745, 0.7737, 0.5437, 0.7779, 0.5431, 0.7783, 0.5739, 0.7734, 0.5745, 0.7783, 0.5739, 0.7833, 0.6068, 0.7776, 0.6076, 0.7734, 0.5745, 0.7776, 0.6076, 0.7719, 0.608, 0.7684, 0.575, 0.879, 0.03205, 0.8993, 0.07428, 0.8951, 0.07435, 0.8727, 0.03424, 0.6008, 0.6687, 0.6101, 0.6299, 0.6139, 0.6307, 0.6039, 0.6728, 0.6153, 0.5995, 0.6195, 0.6005, 0.6139, 0.6307, 0.6101, 0.6299, 0.6153, 0.5995, 0.6101, 0.6299, 0.606, 0.6296, 0.6108, 0.5991, 0.6153, 0.5995, 0.6108, 0.5991, 0.6125, 0.5665, 0.6176, 0.5671, 0.6153, 0.5995, 0.6176, 0.5671, 0.6224, 0.5685, 0.6195, 0.6005, 0.8679, 0.03156, 0.8906, 0.07776, 0.886, 0.07798, 0.8632, 0.03196, 0.9008, 0.1046, 0.8957, 0.1048, 0.8905, 0.07456, 0.8951, 0.07435, 0.9008, 0.1046, 0.8951, 0.07435, 0.8993, 0.07428, 0.9057, 0.1045, 0.9008, 0.1046, 0.9057, 0.1045, 0.9087, 0.1372, 0.9031, 0.1372, 0.9008, 0.1046, 0.9031, 0.1372, 0.8973, 0.1375, 0.8957, 0.1048, 0.2861, 0.7651, 0.293, 0.7674, 0.2883, 0.7931, 0.2814, 0.7905, 0.2861, 0.7651, 0.2814, 0.7905, 0.2739, 0.7912, 0.2787, 0.7656, 0.2861, 0.7651, 0.2787, 0.7656, 0.2848, 0.7332, 0.2921, 0.733, 0.2861, 0.7651, 0.2921, 0.733, 0.2991, 0.735, 0.293, 0.7674, 0.2984, 0.7015, 0.3054, 0.7032, 0.2991, 0.735, 0.2921, 0.733, 0.2984, 0.7015, 0.2921, 0.733, 0.2848, 0.7332, 0.2911, 0.7014, 0.1825, 0.5031, 0.1895, 0.5033, 0.3054, 0.7032, 0.2984, 0.7015, 0.6624, 0.7632, 0.662, 0.6102, 0.6652, 0.6088, 0.6667, 0.7661, 0.1825, 0.5031, 0.1744, 0.5011, 0.07574, 0.3668, 0.08386, 0.3699, 0.1825, 0.5031, 0.08386, 0.3699, 0.09101, 0.3692, 0.1895, 0.5033, 0.6627, 0.5447, 0.6603, 0.5491, 0.658, 0.5236, 0.6599, 0.5184, 0.5647, 0.06472, 0.5603, 0.03836, 0.5618, 0.03305, 0.5663, 0.0602, 0.6627, 0.5447, 0.6647, 0.5413, 0.6667, 0.5755, 0.6641, 0.5779, 0.6627, 0.5447, 0.6641, 0.5779, 0.6611, 0.5812, 0.6603, 0.5491, 0.662, 0.6102, 0.6585, 0.6126, 0.6611, 0.5812, 0.6641, 0.5779, 0.662, 0.6102, 0.6641, 0.5779, 0.6667, 0.5755, 0.6652, 0.6088, 0.1702, 0.498, 0.1744, 0.5011, 0.2911, 0.7014, 0.2883, 0.7033, 0.466, 0.3382, 0.5856, 0.1266, 0.593, 0.1265, 0.4743, 0.3362, 0.8037, 0.4878, 0.8084, 0.4878, 0.8084, 0.5901, 0.8031, 0.5898, 0.8037, 0.4878, 0.8031, 0.5898, 0.7982, 0.5851, 0.7994, 0.4834, 0.5732, 0.05788, 0.5663, 0.0602, 0.5618, 0.03305, 0.5686, 0.03048, 0.5732, 0.05788, 0.5686, 0.03048, 0.5761, 0.03123, 0.5806, 0.05837, 0.5732, 0.05788, 0.5806, 0.05837, 0.5866, 0.09275, 0.5792, 0.0926, 0.5732, 0.05788, 0.5792, 0.0926, 0.5723, 0.09458, 0.5663, 0.0602, 0.5856, 0.1266, 0.5787, 0.1283, 0.5723, 0.09458, 0.5792, 0.0926, 0.5856, 0.1266, 0.5792, 0.0926, 0.5866, 0.09275, 0.593, 0.1265, 0.466, 0.3382, 0.4591, 0.3384, 0.5787, 0.1283, 0.5856, 0.1266, 0.8311, 0.6076, 0.8121, 0.3936, 0.8156, 0.3961, 0.8356, 0.6051, 0.466, 0.3382, 0.4743, 0.3362, 0.3761, 0.4761, 0.3677, 0.4791, 0.466, 0.3382, 0.3677, 0.4791, 0.3606, 0.4785, 0.4591, 0.3384, 0.5838, 0.06229, 0.5806, 0.05837, 0.5761, 0.03123, 0.5794, 0.03593, 0.8156, 0.3287, 0.8201, 0.3026, 0.8217, 0.3079, 0.8179, 0.3332, 0.8156, 0.3287, 0.8179, 0.3332, 0.8151, 0.3651, 0.8122, 0.3616, 0.5838, 0.06229, 0.5897, 0.09565, 0.5866, 0.09275, 0.5806, 0.05837, 0.8121, 0.3936, 0.8092, 0.3922, 0.8099, 0.3592, 0.8122, 0.3616, 0.8121, 0.3936, 0.8122, 0.3616, 0.8151, 0.3651, 0.8156, 0.3961, 0.8311, 0.6076, 0.8271, 0.6113, 0.8092, 0.3922, 0.8121, 0.3936, 0.8311, 0.6076, 0.8356, 0.6051, 0.8494, 0.7472, 0.8445, 0.7526, 0.8311, 0.6076, 0.8445, 0.7526, 0.8401, 0.7591, 0.8271, 0.6113, 0.0369, 0.2027, 0.04496, 0.2022, 0.02749, 0.2627, 0.01922, 0.2634, 0.0369, 0.2027, 0.01922, 0.2634, 0.01439, 0.2604, 0.03157, 0.2002, 0.0369, 0.2027, 0.03157, 0.2002, 0.08449, 0.1335, 0.09097, 0.1357, 0.0369, 0.2027, 0.09097, 0.1357, 0.09859, 0.1354, 0.04496, 0.2022, 0.9759, 0.3695, 0.9711, 0.3645, 0.9758, 0.3032, 0.9808, 0.3094, 0.9759, 0.3695, 0.9808, 0.3094, 0.9856, 0.3163, 0.9803, 0.3753, 0.9759, 0.3695, 0.9803, 0.3753, 0.9764, 0.4508, 0.9719, 0.4464, 0.9759, 0.3695, 0.9719, 0.4464, 0.9672, 0.443, 0.9711, 0.3645, 0.3362, 0.6437, 0.3281, 0.6432, 0.3123, 0.5846, 0.3207, 0.5854, 0.3362, 0.6437, 0.3207, 0.5854, 0.3259, 0.5825, 0.3417, 0.6412, 0.3362, 0.6437, 0.3417, 0.6412, 0.3909, 0.7063, 0.3842, 0.7085, 0.3362, 0.6437, 0.3842, 0.7085, 0.3767, 0.7082, 0.3281, 0.6432, 0.8645, 0.9206, 0.8601, 0.9256, 0.8501, 0.8693, 0.8548, 0.8634, 0.05139, 0.198, 0.03499, 0.2575, 0.02749, 0.2627, 0.04496, 0.2022, 0.8645, 0.9206, 0.8694, 0.9167, 0.8732, 0.978, 0.8685, 0.9813, 0.8645, 0.9206, 0.8685, 0.9813, 0.8644, 0.9856, 0.8601, 0.9256, 0.8503, 0.8226, 0.8456, 0.8294, 0.8401, 0.7591, 0.8445, 0.7526, 0.04449, 0.2979, 0.09219, 0.364, 0.09101, 0.3692, 0.03992, 0.3037, 0.04449, 0.2979, 0.03992, 0.3037, 0.02749, 0.2627, 0.03499, 0.2575, 0.8503, 0.8226, 0.8548, 0.8634, 0.8501, 0.8693, 0.8456, 0.8294, 0.3252, 0.546, 0.3174, 0.5451, 0.3606, 0.4785, 0.3677, 0.4791, 0.3252, 0.546, 0.3677, 0.4791, 0.3761, 0.4761, 0.332, 0.5428, 0.3252, 0.546, 0.332, 0.5428, 0.3259, 0.5825, 0.3207, 0.5854, 0.3252, 0.546, 0.3207, 0.5854, 0.3123, 0.5846, 0.3174, 0.5451, 0.8036, 0.638, 0.7983, 0.6362, 0.7982, 0.5851, 0.8031, 0.5898, 0.3134, 0.5395, 0.3599, 0.4733, 0.3606, 0.4785, 0.3174, 0.5451, 0.3134, 0.5395, 0.3174, 0.5451, 0.3123, 0.5846, 0.3054, 0.5796, 0.9792, 0.2749, 0.9808, 0.3094, 0.9758, 0.3032, 0.9736, 0.2691, 0.03215, 0.3045, 0.03992, 0.3037, 0.09101, 0.3692, 0.08386, 0.3699, 0.03215, 0.3045, 0.08386, 0.3699, 0.07574, 0.3668, 0.02575, 0.3013, 0.03215, 0.3045, 0.02575, 0.3013, 0.01439, 0.2604, 0.01922, 0.2634, 0.03215, 0.3045, 0.01922, 0.2634, 0.02749, 0.2627, 0.03992, 0.3037, 0.7236, 0.6685, 0.7202, 0.6656, 0.7204, 0.6509, 0.7242, 0.6573, 0.7294, 0.677, 0.73, 0.6657, 0.7339, 0.6647, 0.7332, 0.6795, 0.7296, 0.6696, 0.7334, 0.6721, 0.7326, 0.682, 0.7296, 0.6838, 0.7296, 0.6696, 0.7296, 0.6838, 0.727, 0.6778, 0.7261, 0.6666, 0.8022, 0.6813, 0.8018, 0.6734, 0.8051, 0.6706, 0.8054, 0.6786, 0.8022, 0.6813, 0.8054, 0.6786, 0.8048, 0.6815, 0.8025, 0.6844, 0.8022, 0.6813, 0.8025, 0.6844, 0.8001, 0.6853, 0.799, 0.6837, 0.8022, 0.6813, 0.799, 0.6837, 0.7985, 0.6758, 0.8018, 0.6734, 0.8571, 0.02111, 0.8613, 0.02023, 0.8659, 0.02915, 0.862, 0.02993, 0.8676, 0.46, 0.8671, 0.4523, 0.8706, 0.4512, 0.871, 0.4587, 0.8676, 0.46, 0.871, 0.4587, 0.8701, 0.4612, 0.8675, 0.4628, 0.859, 0.0205, 0.8594, 0.0177, 0.8628, 0.01776, 0.8632, 0.01962, 0.8568, 0.01469, 0.8665, 0.01407, 0.8676, 0.02146, 0.8612, 0.02365, 0.8635, 0.0226, 0.8679, 0.03156, 0.8632, 0.03196, 0.8587, 0.02304, 0.868, 0.01918, 0.8632, 0.01962, 0.8628, 0.01776, 0.8662, 0.01671, 0.868, 0.01918, 0.8662, 0.01671, 0.8759, 0.01603, 0.8777, 0.01855, 0.7405, 0.4891, 0.7494, 0.4893, 0.7527, 0.4912, 0.7459, 0.492, 0.7302, 0.6879, 0.7296, 0.6838, 0.7326, 0.682, 0.734, 0.686, 0.8017, 0.638, 0.8054, 0.6399, 0.8044, 0.6449, 0.8017, 0.6434, 0.7405, 0.4891, 0.7465, 0.4855, 0.7532, 0.4866, 0.7494, 0.4893, 0.8017, 0.658, 0.8052, 0.6551, 0.8051, 0.6706, 0.8018, 0.6734, 0.8017, 0.658, 0.8018, 0.6734, 0.7985, 0.6758, 0.7982, 0.6605, 0.8017, 0.658, 0.7982, 0.6605, 0.7991, 0.6491, 0.8017, 0.6434, 0.8017, 0.658, 0.8017, 0.6434, 0.8044, 0.6449, 0.8052, 0.6551, 0.7675, 0.4884, 0.7668, 0.4852, 0.786, 0.4852, 0.7858, 0.4872, 0.7556, 0.4948, 0.7466, 0.4855, 0.7511, 0.483, 0.7578, 0.4942, 0.7675, 0.4884, 0.7662, 0.4913, 0.7527, 0.4912, 0.7494, 0.4893, 0.7675, 0.4884, 0.7494, 0.4893, 0.7532, 0.4866, 0.7668, 0.4852, 0.8965, 0.01712, 0.8964, 0.02038, 0.8787, 0.02314, 0.8777, 0.01855, 0.8965, 0.01712, 0.8777, 0.01855, 0.8759, 0.01603, 0.8946, 0.01444, 0.8965, 0.01712, 0.8946, 0.01444, 0.9069, 0.01439, 0.913, 0.01605, 0.8965, 0.01712, 0.913, 0.01605, 0.9083, 0.01892, 0.8964, 0.02038, 0.1825, 0.5031, 0.2984, 0.7015, 0.2911, 0.7014, 0.1744, 0.5011, 0.8905, 0.07456, 0.8884, 0.07482, 0.8638, 0.02932, 0.8661, 0.02834, 0.6331, 0.3351, 0.6206, 0.3355, 0.6282, 0.3069, 0.6406, 0.3064, 0.6856, 0.01439, 0.7134, 0.01605, 0.7125, 0.05863, 0.6847, 0.05696, 0.7661, 0.3394, 0.7413, 0.3289, 0.7523, 0.2871, 0.7771, 0.2976, 0.7402, 0.0253, 0.7643, 0.0415, 0.7635, 0.08407, 0.7394, 0.06787, 0.8121, 0.2603, 0.8121, 0.2148, 0.8188, 0.2215, 0.8188, 0.2643, 0.9518, 0.01439, 0.9495, 0.04508, 0.9149, 0.07687, 0.9173, 0.04618, 0.8741, 0.36, 0.8743, 0.3251, 0.9086, 0.3571, 0.9083, 0.392, 0.8742, 0.432, 0.874, 0.3965, 0.9083, 0.4285, 0.9084, 0.464, 0.948, 0.07973, 0.9475, 0.116, 0.913, 0.1478, 0.9135, 0.1115, 0.8748, 0.2941, 0.8755, 0.2691, 0.9097, 0.3012, 0.9091, 0.3261, 0.948, 0.1514, 0.9495, 0.1835, 0.9149, 0.2153, 0.9135, 0.1832, 0.6587, 0.02041, 0.6856, 0.01439, 0.6847, 0.05696, 0.6579, 0.06298, 0.7865, 0.3562, 0.7661, 0.3394, 0.7771, 0.2976, 0.7975, 0.3144, 0.7134, 0.01605, 0.7402, 0.0253, 0.7394, 0.06787, 0.7125, 0.05863, 0.7413, 0.3289, 0.7137, 0.3253, 0.7247, 0.2835, 0.7523, 0.2871, 0.8742, 0.4804, 0.8732, 0.4702, 0.9097, 0.5044, 0.9085, 0.5124, 0.7643, 0.0415, 0.784, 0.06354, 0.7831, 0.1061, 0.7635, 0.08407, 0.8748, 0.4607, 0.8742, 0.432, 0.9084, 0.464, 0.909, 0.4928, 0.9495, 0.04508, 0.948, 0.07973, 0.9135, 0.1115, 0.9149, 0.07687, 0.8743, 0.3251, 0.8748, 0.2941, 0.9091, 0.3261, 0.9086, 0.3571, 0.874, 0.3965, 0.8741, 0.36, 0.9083, 0.392, 0.9083, 0.4285, 0.9475, 0.116, 0.948, 0.1514, 0.9135, 0.1832, 0.913, 0.1478, 0.6346, 0.03371, 0.6587, 0.02041, 0.6579, 0.06298, 0.6338, 0.07628, 0.6199, 0.4215, 0.6145, 0.4426, 0.593, 0.4307, 0.6, 0.4034, 0.6305, 0.4019, 0.6199, 0.4215, 0.6, 0.4034, 0.6138, 0.378, 0.6458, 0.385, 0.6305, 0.4019, 0.6138, 0.378, 0.6336, 0.3562, 0.6647, 0.3721, 0.6458, 0.385, 0.6336, 0.3562, 0.658, 0.3394, 0.6858, 0.3639, 0.6647, 0.3721, 0.658, 0.3394, 0.6853, 0.3289, 0.7077, 0.3612, 0.6858, 0.3639, 0.6853, 0.3289, 0.7137, 0.3253, 0.729, 0.3639, 0.7077, 0.3612, 0.7137, 0.3253, 0.7413, 0.3289, 0.7482, 0.3721, 0.729, 0.3639, 0.7413, 0.3289, 0.7661, 0.3394, 0.7639, 0.385, 0.7482, 0.3721, 0.7661, 0.3394, 0.7865, 0.3562, 0.7752, 0.4019, 0.7639, 0.385, 0.7865, 0.3562, 0.801, 0.378, 0.7812, 0.4215, 0.7752, 0.4019, 0.801, 0.378, 0.8088, 0.4034, 0.7815, 0.4426, 0.7812, 0.4215, 0.8088, 0.4034, 0.8092, 0.4307, 0.7761, 0.4637, 0.7815, 0.4426, 0.8092, 0.4307, 0.8023, 0.458, 0.7654, 0.4827, 0.7761, 0.4637, 0.8023, 0.458, 0.7884, 0.4828, 0.9528, 0.393, 0.9672, 0.408, 0.9545, 0.4257, 0.936, 0.4063, 0.9418, 0.3756, 0.9528, 0.393, 0.936, 0.4063, 0.9217, 0.3838, 0.9349, 0.3569, 0.9418, 0.3756, 0.9217, 0.3838, 0.9128, 0.3596, 0.9326, 0.3382, 0.9349, 0.3569, 0.9128, 0.3596, 0.9097, 0.3354, 0.9349, 0.3208, 0.9326, 0.3382, 0.9097, 0.3354, 0.9128, 0.3128, 0.9418, 0.3058, 0.9349, 0.3208, 0.9128, 0.3128, 0.9217, 0.2934, 0.9528, 0.2943, 0.9418, 0.3058, 0.9217, 0.2934, 0.936, 0.2785, 0.9672, 0.287, 0.9528, 0.2943, 0.936, 0.2785, 0.9545, 0.2691, 0.6148, 0.4637, 0.6208, 0.4833, 0.6012, 0.4834, 0.5934, 0.458, 0.6145, 0.4426, 0.6148, 0.4637, 0.5934, 0.458, 0.593, 0.4307, 0.6372, 0.1742, 0.6517, 0.1904, 0.6509, 0.233, 0.6364, 0.2168, 0.6517, 0.1904, 0.6694, 0.2023, 0.6686, 0.2449, 0.6509, 0.233, 0.6694, 0.2023, 0.6892, 0.2092, 0.6884, 0.2517, 0.6686, 0.2449, 0.6892, 0.2092, 0.7097, 0.2104, 0.7089, 0.253, 0.6884, 0.2517, 0.7097, 0.2104, 0.7295, 0.206, 0.7286, 0.2485, 0.7089, 0.253, 0.7295, 0.206, 0.7472, 0.1962, 0.7464, 0.2387, 0.7286, 0.2485, 0.8493, 0.0463, 0.8489, 0.06468, 0.8145, 0.03277, 0.8149, 0.01439, 0.8489, 0.06468, 0.8486, 0.08751, 0.8142, 0.05559, 0.8145, 0.03277, 0.8486, 0.08751, 0.8486, 0.1132, 0.8141, 0.0813, 0.8142, 0.05559, 0.8486, 0.1132, 0.8486, 0.1401, 0.8142, 0.1082, 0.8141, 0.0813, 0.8486, 0.1401, 0.8489, 0.1662, 0.8145, 0.1343, 0.8142, 0.1082, 0.8489, 0.1662, 0.8493, 0.1899, 0.8149, 0.158, 0.8145, 0.1343, 0.8493, 0.1899, 0.8498, 0.2095, 0.8154, 0.1776, 0.8149, 0.158, 0.7367, 0.7854, 0.7264, 0.7691, 0.7774, 0.7763, 0.7876, 0.7926, 0.7264, 0.7691, 0.7223, 0.7519, 0.7732, 0.7591, 0.7774, 0.7763, 0.7223, 0.7519, 0.7246, 0.735, 0.7755, 0.7422, 0.7732, 0.7591, 0.7246, 0.735, 0.7331, 0.7195, 0.784, 0.7267, 0.7755, 0.7422, 0.7331, 0.7195, 0.7473, 0.7066, 0.7982, 0.7137, 0.784, 0.7267, 0.8854, 0.7291, 0.8843, 0.7095, 0.9198, 0.6784, 0.9209, 0.698, 0.8843, 0.7095, 0.8839, 0.6858, 0.9194, 0.6547, 0.9198, 0.6784, 0.8839, 0.6858, 0.8843, 0.6597, 0.9198, 0.6287, 0.9194, 0.6547, 0.8843, 0.6597, 0.8854, 0.6331, 0.9209, 0.602, 0.9198, 0.6287, 0.8854, 0.6331, 0.8873, 0.6076, 0.9228, 0.5765, 0.9209, 0.602, 0.8843, 0.6597, 0.8839, 0.6858, 0.8732, 0.6964, 0.8736, 0.669, 0.8839, 0.6858, 0.8843, 0.7095, 0.8736, 0.7212, 0.8732, 0.6964, 0.7662, 0.697, 0.7473, 0.7066, 0.7294, 0.7021, 0.7493, 0.692, 0.7473, 0.7066, 0.7331, 0.7195, 0.7145, 0.7157, 0.7294, 0.7021, 0.7331, 0.7195, 0.7246, 0.735, 0.7056, 0.7319, 0.7145, 0.7157, 0.7246, 0.735, 0.7223, 0.7519, 0.7032, 0.7497, 0.7056, 0.7319, 0.7223, 0.7519, 0.7264, 0.7691, 0.7076, 0.7677, 0.7032, 0.7497, 0.7264, 0.7691, 0.7367, 0.7854, 0.7183, 0.7848, 0.7076, 0.7677, 0.7367, 0.7854, 0.7524, 0.7997, 0.7348, 0.7998, 0.7183, 0.7848, 0.8493, 0.1899, 0.8489, 0.1662, 0.8586, 0.1771, 0.859, 0.2019, 0.8489, 0.1662, 0.8486, 0.1401, 0.8583, 0.1496, 0.8586, 0.1771, 0.8486, 0.1401, 0.8486, 0.1132, 0.8582, 0.1215, 0.8583, 0.1496, 0.8486, 0.1132, 0.8486, 0.08751, 0.8583, 0.09451, 0.8582, 0.1215, 0.8486, 0.08751, 0.8489, 0.06468, 0.8586, 0.07057, 0.8583, 0.09451, 0.8489, 0.06468, 0.8493, 0.0463, 0.859, 0.05128, 0.8586, 0.07057, 0.7472, 0.1962, 0.7295, 0.206, 0.7312, 0.1977, 0.7498, 0.1874, 0.7295, 0.206, 0.7097, 0.2104, 0.7104, 0.2024, 0.7312, 0.1977, 0.7097, 0.2104, 0.6892, 0.2092, 0.689, 0.2011, 0.7104, 0.2024, 0.6892, 0.2092, 0.6694, 0.2023, 0.6682, 0.1939, 0.689, 0.2011, 0.6694, 0.2023, 0.6517, 0.1904, 0.6496, 0.1814, 0.6682, 0.1939, 0.8924, 0.5669, 0.8897, 0.585, 0.8793, 0.5907, 0.8822, 0.5717, 0.8897, 0.585, 0.8873, 0.6076, 0.8768, 0.6143, 0.8793, 0.5907, 0.8873, 0.6076, 0.8854, 0.6331, 0.8749, 0.6411, 0.8768, 0.6143, 0.8854, 0.6331, 0.8843, 0.6597, 0.8736, 0.669, 0.8749, 0.6411, 0.6852, 0.2691, 0.6751, 0.3078, 0.6695, 0.2982, 0.677, 0.2696, 0.9097, 0.4744, 0.9134, 0.4688, 0.923, 0.467, 0.9202, 0.4712, 0.629, 0.3513, 0.6271, 0.3425, 0.6364, 0.336, 0.6423, 0.3421, 0.9356, 0.4578, 0.9469, 0.4404, 0.9497, 0.4468, 0.9385, 0.4641, 0.6257, 0.3339, 0.6277, 0.3203, 0.6355, 0.3257, 0.6271, 0.3425, 0.6257, 0.3339, 0.6355, 0.3257, 0.6364, 0.336, 0.6754, 0.6618, 0.6754, 0.6846, 0.6676, 0.6918, 0.6676, 0.6704, 0.8794, 0.5052, 0.8754, 0.4902, 0.9071, 0.5198, 0.9003, 0.5197, 0.6336, 0.3562, 0.629, 0.3513, 0.6427, 0.343, 0.6567, 0.3379, 0.658, 0.3394, 0.658, 0.3394, 0.6564, 0.3369, 0.6678, 0.3286, 0.6828, 0.3229, 0.6853, 0.3289, 0.8188, 0.2643, 0.8188, 0.2215, 0.825, 0.2279, 0.825, 0.2676, 0.6692, 0.3219, 0.6635, 0.3141, 0.6775, 0.3103, 0.6813, 0.3176, 0.6678, 0.3286, 0.6668, 0.3195, 0.6789, 0.3152, 0.6828, 0.3229, 0.832, 0.2114, 0.8368, 0.2252, 0.8282, 0.2217, 0.823, 0.2069, 0.6462, 0.3338, 0.6488, 0.324, 0.6517, 0.3262, 0.649, 0.3366, 0.8732, 0.4702, 0.8745, 0.4641, 0.9088, 0.4962, 0.9097, 0.5044, 0.8754, 0.4902, 0.8742, 0.4804, 0.9085, 0.5124, 0.9071, 0.5198, 0.9495, 0.1835, 0.9518, 0.2101, 0.9173, 0.2419, 0.9149, 0.2153, 0.7137, 0.3253, 0.6853, 0.3289, 0.6963, 0.2871, 0.7247, 0.2835, 0.6423, 0.3421, 0.6482, 0.3198, 0.6623, 0.3147, 0.6564, 0.3369, 0.6834, 0.6523, 0.6834, 0.675, 0.6732, 0.6849, 0.6732, 0.6621, 0.8797, 0.532, 0.8795, 0.5191, 0.903, 0.5411, 0.9032, 0.5539, 0.6671, 0.3223, 0.6754, 0.3088, 0.6811, 0.3184, 0.8338, 0.2179, 0.8405, 0.2366, 0.8317, 0.2322, 0.825, 0.2136, 0.6355, 0.3257, 0.6277, 0.3203, 0.6352, 0.3106, 0.641, 0.3192, 0.6336, 0.3202, 0.6307, 0.3077, 0.6428, 0.3043, 0.6406, 0.3171, 0.6168, 0.1884, 0.593, 0.1782, 0.593, 0.1487, 0.6168, 0.1657, 0.6224, 0.2108, 0.6002, 0.2072, 0.593, 0.1782, 0.6168, 0.1884, 0.6331, 0.2312, 0.6141, 0.2336, 0.6002, 0.2072, 0.6224, 0.2108, 0.7221, 0.5061, 0.7068, 0.4889, 0.7305, 0.4834, 0.7405, 0.5019, 0.7072, 0.515, 0.6874, 0.5004, 0.7068, 0.4889, 0.7221, 0.5061, 0.6966, 0.5281, 0.6738, 0.5173, 0.6874, 0.5004, 0.7072, 0.515, 0.6911, 0.5444, 0.6667, 0.5384, 0.6738, 0.5173, 0.6966, 0.5281, 0.6911, 0.5627, 0.6667, 0.5622, 0.6667, 0.5384, 0.6911, 0.5444, 0.6966, 0.582, 0.6738, 0.5871, 0.6667, 0.5622, 0.6911, 0.5627, 0.7072, 0.6008, 0.6874, 0.6115, 0.6738, 0.5871, 0.6966, 0.582, 0.7221, 0.6179, 0.7068, 0.6336, 0.6874, 0.6115, 0.7072, 0.6008, 0.7405, 0.6321, 0.7305, 0.652, 0.7068, 0.6336, 0.7221, 0.6179, 0.78, 0.1754, 0.8042, 0.1614, 0.8042, 0.1909, 0.78, 0.1982, 0.7744, 0.1531, 0.797, 0.1325, 0.8042, 0.1614, 0.78, 0.1754, 0.7637, 0.1327, 0.7831, 0.1061, 0.797, 0.1325, 0.7744, 0.1531, 0.7485, 0.1157, 0.7635, 0.08407, 0.7831, 0.1061, 0.7637, 0.1327, 0.7299, 0.1032, 0.7394, 0.06787, 0.7635, 0.08407, 0.7485, 0.1157, 0.7091, 0.09604, 0.7125, 0.05863, 0.7394, 0.06787, 0.7299, 0.1032, 0.6876, 0.09475, 0.6847, 0.05696, 0.7125, 0.05863, 0.7091, 0.09604, 0.6669, 0.0994, 0.6579, 0.06298, 0.6847, 0.05696, 0.6876, 0.09475, 0.6483, 0.1097, 0.6338, 0.07628, 0.6579, 0.06298, 0.6669, 0.0994, 0.6331, 0.1249, 0.6141, 0.09597, 0.6338, 0.07628, 0.6483, 0.1097, 0.6224, 0.144, 0.6002, 0.1207, 0.6141, 0.09597, 0.6331, 0.1249, 0.6168, 0.1657, 0.593, 0.1487, 0.6002, 0.1207, 0.6224, 0.144, 0.9198, 0.6287, 0.9293, 0.6203, 0.9289, 0.6476, 0.9194, 0.6547, 0.9194, 0.6547, 0.9289, 0.6476, 0.9293, 0.6724, 0.9198, 0.6784, 0.9198, 0.6784, 0.9293, 0.6724, 0.9305, 0.693, 0.9209, 0.698, 0.9209, 0.698, 0.9305, 0.693, 0.9325, 0.708, 0.9228, 0.7123, 0.784, 0.7267, 0.7944, 0.727, 0.7855, 0.7432, 0.7755, 0.7422, 0.7755, 0.7422, 0.7855, 0.7432, 0.7831, 0.7609, 0.7732, 0.7591, 0.7732, 0.7591, 0.7831, 0.7609, 0.7874, 0.7789, 0.7774, 0.7763, 0.7774, 0.7763, 0.7874, 0.7789, 0.7982, 0.796, 0.7876, 0.7926, 0.8154, 0.1776, 0.8055, 0.1724, 0.805, 0.1518, 0.8149, 0.158, 0.8149, 0.158, 0.805, 0.1518, 0.8046, 0.127, 0.8145, 0.1343, 0.8145, 0.1343, 0.8046, 0.127, 0.8043, 0.09957, 0.8142, 0.1082, 0.8142, 0.1082, 0.8043, 0.09957, 0.8042, 0.07141, 0.8141, 0.0813, 0.8141, 0.0813, 0.8042, 0.07141, 0.8043, 0.04444, 0.8142, 0.05559, 0.8142, 0.05559, 0.8043, 0.04444, 0.8046, 0.0205, 0.8145, 0.03277, 0.7609, 0.2242, 0.7637, 0.239, 0.7485, 0.2542, 0.7464, 0.2387, 0.7464, 0.2387, 0.7485, 0.2542, 0.7299, 0.2645, 0.7286, 0.2485, 0.7286, 0.2485, 0.7299, 0.2645, 0.7091, 0.2691, 0.7089, 0.253, 0.7089, 0.253, 0.7091, 0.2691, 0.6876, 0.2678, 0.6884, 0.2517, 0.6884, 0.2517, 0.6876, 0.2678, 0.6669, 0.2607, 0.6686, 0.2449, 0.6686, 0.2449, 0.6669, 0.2607, 0.6483, 0.2482, 0.6509, 0.233, 0.6509, 0.233, 0.6483, 0.2482, 0.6331, 0.2312, 0.6364, 0.2168, 0.6364, 0.2168, 0.6331, 0.2312, 0.6224, 0.2108, 0.6261, 0.1973, 0.9228, 0.5765, 0.9325, 0.5655, 0.9305, 0.5923, 0.9209, 0.602, 0.9209, 0.602, 0.9305, 0.5923, 0.9293, 0.6203, 0.9198, 0.6287, 0.9168, 0.4631, 0.9255, 0.4626, 0.923, 0.467, 0.9134, 0.4688, 0.9445, 0.4884, 0.9416, 0.4736, 0.9493, 0.4744, 0.9513, 0.4847, 0.9476, 0.4397, 0.9505, 0.4461, 0.9393, 0.4635, 0.9364, 0.4571, 0.9101, 0.5107, 0.9103, 0.5234, 0.906, 0.5181, 0.946, 0.4774, 0.944, 0.467, 0.9495, 0.4683, 0.9521, 0.474, 0.6754, 0.7074, 0.6676, 0.7132, 0.6676, 0.6918, 0.6754, 0.6846, 0.9447, 0.4898, 0.9413, 0.4723, 0.9444, 0.4699, 0.9487, 0.4776, 0.9505, 0.4872, 0.9244, 0.4561, 0.9136, 0.4357, 0.9208, 0.4304, 0.9267, 0.4416, 0.9286, 0.4529, 0.934, 0.4369, 0.9283, 0.4268, 0.9351, 0.4257, 0.9427, 0.4365, 0.9276, 0.4413, 0.9208, 0.4284, 0.9283, 0.4268, 0.934, 0.4369, 0.8416, 0.2389, 0.8334, 0.2366, 0.8282, 0.2217, 0.8368, 0.2252, 0.6514, 0.3143, 0.6545, 0.3158, 0.6517, 0.3262, 0.6488, 0.324, 0.6498, 0.3171, 0.6602, 0.3133, 0.6559, 0.3298, 0.6454, 0.3337, 0.6834, 0.6978, 0.6732, 0.7077, 0.6732, 0.6849, 0.6834, 0.675, 0.7105, 0.6697, 0.7114, 0.6795, 0.7043, 0.6765, 0.8394, 0.2364, 0.8305, 0.2323, 0.8233, 0.2138, 0.8322, 0.2179, 0.7108, 0.6552, 0.7084, 0.6603, 0.7, 0.6596, 0.7055, 0.652, 0.7076, 0.6659, 0.71, 0.6698, 0.7044, 0.6761, 0.7005, 0.6684, 0.8873, 0.6076, 0.8897, 0.585, 0.9252, 0.5539, 0.9228, 0.5765, 0.8042, 0.2523, 0.8042, 0.2095, 0.8121, 0.2148, 0.8121, 0.2603, 0.9427, 0.4365, 0.9476, 0.4397, 0.9364, 0.4571, 0.9314, 0.4538, 0.657, 0.2987, 0.6449, 0.3022, 0.6524, 0.2735, 0.6645, 0.27, 0.7084, 0.6603, 0.7076, 0.6655, 0.7006, 0.6681, 0.7, 0.6596, 0.9202, 0.4712, 0.9324, 0.4545, 0.9354, 0.4565, 0.9251, 0.4745, 0.6675, 0.3236, 0.6697, 0.3108, 0.6822, 0.3103, 0.6738, 0.3238, 0.641, 0.3192, 0.6352, 0.3106, 0.6449, 0.3022, 0.6478, 0.3146, 0.9505, 0.4461, 0.9521, 0.4535, 0.9408, 0.4709, 0.9393, 0.4635, 0.8795, 0.5191, 0.8794, 0.5052, 0.8976, 0.5316, 0.8984, 0.5444, 0.7451, 0.6693, 0.7451, 0.6741, 0.7417, 0.6712, 0.742, 0.6643, 0.9367, 0.4568, 0.9479, 0.4395, 0.9495, 0.4469, 0.9382, 0.4643])
me_cube_002.materials.append(mat_material_005)
me_cube_002.materials.append(mat_material)
me_cube_002.use_remesh_preserve_volume = False
me_cube_002.use_remesh_preserve_attributes = False
me_cube_002.use_mirror_vertex_groups = False
me_cube_002.update()

# ---- objects
ob_cube_001 = bpy.data.objects.new('Cube.001', me_cube_002)

# ---- transforms, parenting, visibility, modifiers, constraints
ob_cube_001.location = (-0.05787, -0.07402, 1.467)
ob_cube_001.rotation_euler = (-0.1036, 3.143, 0.02911)
ob_cube_001.scale = (-0.001798, -0.0004488, -0.001798)
ob_cube_001.lineart.crease_threshold = 0.0

# ---- collection membership
col_collection_11.objects.link(ob_cube_001)

# ---- scene / render settings (as saved in the file)
scene.frame_start = 1; scene.frame_end = 250; scene.frame_set(28)
scene.render.engine = 'BLENDER_EEVEE_NEXT'
scene.render.fps = 60
scene.render.dither_intensity = 0.0
scene.cycles.use_denoising = False
scene.cycles.samples = 10
scene.cycles.sampling_pattern = 'TABULATED_SOBOL'
scene.cycles.light_sampling_threshold = 0.0
scene.cycles.use_adaptive_sampling = False
scene.cycles.use_light_tree = False
scene.cycles.blur_glossy = 0.0
scene.cycles.pixel_filter_type = 'GAUSSIAN'
scene.cycles.sample_clamp_indirect = 0.0
scene.view_settings.view_transform = 'Standard'
bpy.context.view_layer.update()

# ---- added for rendering (the .blend has no active camera and no usable light): camera, sun
cam_auto = bpy.data.cameras.new('AutoCamera')
cam_auto.lens = 50.0
cam_auto.sensor_width = 36.0
cam_auto.clip_end = 1000.0
ob_auto_camera = bpy.data.objects.new('AutoCamera', cam_auto)
scene.collection.objects.link(ob_auto_camera)
ob_auto_camera.location = (0.137154, -0.303861, 1.65554)
ob_auto_camera.rotation_euler = (1.09748, -7.21219e-08, 0.694738)
scene.camera = ob_auto_camera
light_auto_sun = bpy.data.lights.new('AutoSun', 'SUN')
light_auto_sun.energy = 3.0
light_auto_sun.angle = 0.0523599
ob_auto_sun = bpy.data.objects.new('AutoSun', light_auto_sun)
scene.collection.objects.link(ob_auto_sun)
ob_auto_sun.rotation_euler = (0.872665, 0.174533, 0.523599)
bpy.context.view_layer.update()
